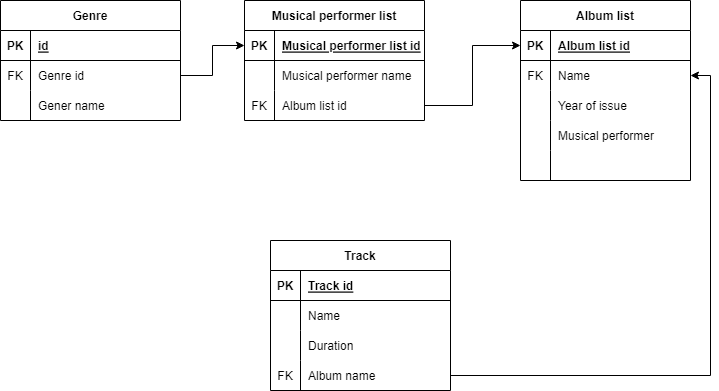

The diagram above was exported from draw.io. Its source (the exported page's mxGraphModel, read from the mxfile embedded in the PNG):
<mxGraphModel dx="1114" dy="527" grid="1" gridSize="10" guides="1" tooltips="1" connect="1" arrows="1" fold="1" page="1" pageScale="1" pageWidth="827" pageHeight="1169" math="0" shadow="0">
  <root>
    <mxCell id="0" />
    <mxCell id="1" parent="0" />
    <mxCell id="sxsx1I9M6Qu_-ARPBF29-9" value="Genre" style="shape=table;startSize=30;container=1;collapsible=1;childLayout=tableLayout;fixedRows=1;rowLines=0;fontStyle=1;align=center;resizeLast=1;" parent="1" vertex="1">
      <mxGeometry x="80" y="120" width="180" height="120" as="geometry">
        <mxRectangle x="80" y="120" width="70" height="30" as="alternateBounds" />
      </mxGeometry>
    </mxCell>
    <mxCell id="sxsx1I9M6Qu_-ARPBF29-10" value="" style="shape=tableRow;horizontal=0;startSize=0;swimlaneHead=0;swimlaneBody=0;fillColor=none;collapsible=0;dropTarget=0;points=[[0,0.5],[1,0.5]];portConstraint=eastwest;top=0;left=0;right=0;bottom=1;" parent="sxsx1I9M6Qu_-ARPBF29-9" vertex="1">
      <mxGeometry y="30" width="180" height="30" as="geometry" />
    </mxCell>
    <mxCell id="sxsx1I9M6Qu_-ARPBF29-11" value="PK" style="shape=partialRectangle;connectable=0;fillColor=none;top=0;left=0;bottom=0;right=0;fontStyle=1;overflow=hidden;" parent="sxsx1I9M6Qu_-ARPBF29-10" vertex="1">
      <mxGeometry width="30" height="30" as="geometry">
        <mxRectangle width="30" height="30" as="alternateBounds" />
      </mxGeometry>
    </mxCell>
    <mxCell id="sxsx1I9M6Qu_-ARPBF29-12" value="id" style="shape=partialRectangle;connectable=0;fillColor=none;top=0;left=0;bottom=0;right=0;align=left;spacingLeft=6;fontStyle=5;overflow=hidden;" parent="sxsx1I9M6Qu_-ARPBF29-10" vertex="1">
      <mxGeometry x="30" width="150" height="30" as="geometry">
        <mxRectangle width="150" height="30" as="alternateBounds" />
      </mxGeometry>
    </mxCell>
    <mxCell id="sxsx1I9M6Qu_-ARPBF29-19" value="" style="shape=tableRow;horizontal=0;startSize=0;swimlaneHead=0;swimlaneBody=0;fillColor=none;collapsible=0;dropTarget=0;points=[[0,0.5],[1,0.5]];portConstraint=eastwest;top=0;left=0;right=0;bottom=0;" parent="sxsx1I9M6Qu_-ARPBF29-9" vertex="1">
      <mxGeometry y="60" width="180" height="30" as="geometry" />
    </mxCell>
    <mxCell id="sxsx1I9M6Qu_-ARPBF29-20" value="FK" style="shape=partialRectangle;connectable=0;fillColor=none;top=0;left=0;bottom=0;right=0;editable=1;overflow=hidden;" parent="sxsx1I9M6Qu_-ARPBF29-19" vertex="1">
      <mxGeometry width="30" height="30" as="geometry">
        <mxRectangle width="30" height="30" as="alternateBounds" />
      </mxGeometry>
    </mxCell>
    <mxCell id="sxsx1I9M6Qu_-ARPBF29-21" value="Genre id" style="shape=partialRectangle;connectable=0;fillColor=none;top=0;left=0;bottom=0;right=0;align=left;spacingLeft=6;overflow=hidden;" parent="sxsx1I9M6Qu_-ARPBF29-19" vertex="1">
      <mxGeometry x="30" width="150" height="30" as="geometry">
        <mxRectangle width="150" height="30" as="alternateBounds" />
      </mxGeometry>
    </mxCell>
    <mxCell id="sxsx1I9M6Qu_-ARPBF29-13" value="" style="shape=tableRow;horizontal=0;startSize=0;swimlaneHead=0;swimlaneBody=0;fillColor=none;collapsible=0;dropTarget=0;points=[[0,0.5],[1,0.5]];portConstraint=eastwest;top=0;left=0;right=0;bottom=0;" parent="sxsx1I9M6Qu_-ARPBF29-9" vertex="1">
      <mxGeometry y="90" width="180" height="30" as="geometry" />
    </mxCell>
    <mxCell id="sxsx1I9M6Qu_-ARPBF29-14" value="" style="shape=partialRectangle;connectable=0;fillColor=none;top=0;left=0;bottom=0;right=0;editable=1;overflow=hidden;" parent="sxsx1I9M6Qu_-ARPBF29-13" vertex="1">
      <mxGeometry width="30" height="30" as="geometry">
        <mxRectangle width="30" height="30" as="alternateBounds" />
      </mxGeometry>
    </mxCell>
    <mxCell id="sxsx1I9M6Qu_-ARPBF29-15" value="Gener name" style="shape=partialRectangle;connectable=0;fillColor=none;top=0;left=0;bottom=0;right=0;align=left;spacingLeft=6;overflow=hidden;" parent="sxsx1I9M6Qu_-ARPBF29-13" vertex="1">
      <mxGeometry x="30" width="150" height="30" as="geometry">
        <mxRectangle width="150" height="30" as="alternateBounds" />
      </mxGeometry>
    </mxCell>
    <mxCell id="sxsx1I9M6Qu_-ARPBF29-22" value="Musical performer list" style="shape=table;startSize=30;container=1;collapsible=1;childLayout=tableLayout;fixedRows=1;rowLines=0;fontStyle=1;align=center;resizeLast=1;strokeColor=default;fontFamily=Helvetica;fontSize=12;fontColor=default;fillColor=none;" parent="1" vertex="1">
      <mxGeometry x="324" y="120" width="180" height="120" as="geometry">
        <mxRectangle x="324" y="120" width="140" height="30" as="alternateBounds" />
      </mxGeometry>
    </mxCell>
    <mxCell id="sxsx1I9M6Qu_-ARPBF29-23" value="" style="shape=tableRow;horizontal=0;startSize=0;swimlaneHead=0;swimlaneBody=0;fillColor=none;collapsible=0;dropTarget=0;points=[[0,0.5],[1,0.5]];portConstraint=eastwest;top=0;left=0;right=0;bottom=1;strokeColor=default;fontFamily=Helvetica;fontSize=12;fontColor=default;" parent="sxsx1I9M6Qu_-ARPBF29-22" vertex="1">
      <mxGeometry y="30" width="180" height="30" as="geometry" />
    </mxCell>
    <mxCell id="sxsx1I9M6Qu_-ARPBF29-24" value="PK" style="shape=partialRectangle;connectable=0;fillColor=none;top=0;left=0;bottom=0;right=0;fontStyle=1;overflow=hidden;strokeColor=default;fontFamily=Helvetica;fontSize=12;fontColor=default;" parent="sxsx1I9M6Qu_-ARPBF29-23" vertex="1">
      <mxGeometry width="30" height="30" as="geometry">
        <mxRectangle width="30" height="30" as="alternateBounds" />
      </mxGeometry>
    </mxCell>
    <mxCell id="sxsx1I9M6Qu_-ARPBF29-25" value="Musical performer list id" style="shape=partialRectangle;connectable=0;fillColor=none;top=0;left=0;bottom=0;right=0;align=left;spacingLeft=6;fontStyle=5;overflow=hidden;strokeColor=default;fontFamily=Helvetica;fontSize=12;fontColor=default;" parent="sxsx1I9M6Qu_-ARPBF29-23" vertex="1">
      <mxGeometry x="30" width="150" height="30" as="geometry">
        <mxRectangle width="150" height="30" as="alternateBounds" />
      </mxGeometry>
    </mxCell>
    <mxCell id="sxsx1I9M6Qu_-ARPBF29-26" value="" style="shape=tableRow;horizontal=0;startSize=0;swimlaneHead=0;swimlaneBody=0;fillColor=none;collapsible=0;dropTarget=0;points=[[0,0.5],[1,0.5]];portConstraint=eastwest;top=0;left=0;right=0;bottom=0;strokeColor=default;fontFamily=Helvetica;fontSize=12;fontColor=default;" parent="sxsx1I9M6Qu_-ARPBF29-22" vertex="1">
      <mxGeometry y="60" width="180" height="30" as="geometry" />
    </mxCell>
    <mxCell id="sxsx1I9M6Qu_-ARPBF29-27" value="" style="shape=partialRectangle;connectable=0;fillColor=none;top=0;left=0;bottom=0;right=0;editable=1;overflow=hidden;strokeColor=default;fontFamily=Helvetica;fontSize=12;fontColor=default;" parent="sxsx1I9M6Qu_-ARPBF29-26" vertex="1">
      <mxGeometry width="30" height="30" as="geometry">
        <mxRectangle width="30" height="30" as="alternateBounds" />
      </mxGeometry>
    </mxCell>
    <mxCell id="sxsx1I9M6Qu_-ARPBF29-28" value="Musical performer name" style="shape=partialRectangle;connectable=0;fillColor=none;top=0;left=0;bottom=0;right=0;align=left;spacingLeft=6;overflow=hidden;strokeColor=default;fontFamily=Helvetica;fontSize=12;fontColor=default;" parent="sxsx1I9M6Qu_-ARPBF29-26" vertex="1">
      <mxGeometry x="30" width="150" height="30" as="geometry">
        <mxRectangle width="150" height="30" as="alternateBounds" />
      </mxGeometry>
    </mxCell>
    <mxCell id="sxsx1I9M6Qu_-ARPBF29-29" value="" style="shape=tableRow;horizontal=0;startSize=0;swimlaneHead=0;swimlaneBody=0;fillColor=none;collapsible=0;dropTarget=0;points=[[0,0.5],[1,0.5]];portConstraint=eastwest;top=0;left=0;right=0;bottom=0;strokeColor=default;fontFamily=Helvetica;fontSize=12;fontColor=default;" parent="sxsx1I9M6Qu_-ARPBF29-22" vertex="1">
      <mxGeometry y="90" width="180" height="30" as="geometry" />
    </mxCell>
    <mxCell id="sxsx1I9M6Qu_-ARPBF29-30" value="FK" style="shape=partialRectangle;connectable=0;fillColor=none;top=0;left=0;bottom=0;right=0;editable=1;overflow=hidden;strokeColor=default;fontFamily=Helvetica;fontSize=12;fontColor=default;" parent="sxsx1I9M6Qu_-ARPBF29-29" vertex="1">
      <mxGeometry width="30" height="30" as="geometry">
        <mxRectangle width="30" height="30" as="alternateBounds" />
      </mxGeometry>
    </mxCell>
    <mxCell id="sxsx1I9M6Qu_-ARPBF29-31" value="Album list id" style="shape=partialRectangle;connectable=0;fillColor=none;top=0;left=0;bottom=0;right=0;align=left;spacingLeft=6;overflow=hidden;strokeColor=default;fontFamily=Helvetica;fontSize=12;fontColor=default;" parent="sxsx1I9M6Qu_-ARPBF29-29" vertex="1">
      <mxGeometry x="30" width="150" height="30" as="geometry">
        <mxRectangle width="150" height="30" as="alternateBounds" />
      </mxGeometry>
    </mxCell>
    <mxCell id="sxsx1I9M6Qu_-ARPBF29-36" value="Album list" style="shape=table;startSize=30;container=1;collapsible=1;childLayout=tableLayout;fixedRows=1;rowLines=0;fontStyle=1;align=center;resizeLast=1;strokeColor=default;fontFamily=Helvetica;fontSize=12;fontColor=default;fillColor=none;" parent="1" vertex="1">
      <mxGeometry x="600" y="120" width="170" height="180" as="geometry" />
    </mxCell>
    <mxCell id="sxsx1I9M6Qu_-ARPBF29-37" value="" style="shape=tableRow;horizontal=0;startSize=0;swimlaneHead=0;swimlaneBody=0;fillColor=none;collapsible=0;dropTarget=0;points=[[0,0.5],[1,0.5]];portConstraint=eastwest;top=0;left=0;right=0;bottom=1;strokeColor=default;fontFamily=Helvetica;fontSize=12;fontColor=default;" parent="sxsx1I9M6Qu_-ARPBF29-36" vertex="1">
      <mxGeometry y="30" width="170" height="30" as="geometry" />
    </mxCell>
    <mxCell id="sxsx1I9M6Qu_-ARPBF29-38" value="PK" style="shape=partialRectangle;connectable=0;fillColor=none;top=0;left=0;bottom=0;right=0;fontStyle=1;overflow=hidden;strokeColor=default;fontFamily=Helvetica;fontSize=12;fontColor=default;" parent="sxsx1I9M6Qu_-ARPBF29-37" vertex="1">
      <mxGeometry width="30" height="30" as="geometry">
        <mxRectangle width="30" height="30" as="alternateBounds" />
      </mxGeometry>
    </mxCell>
    <mxCell id="sxsx1I9M6Qu_-ARPBF29-39" value="Album list id" style="shape=partialRectangle;connectable=0;fillColor=none;top=0;left=0;bottom=0;right=0;align=left;spacingLeft=6;fontStyle=5;overflow=hidden;strokeColor=default;fontFamily=Helvetica;fontSize=12;fontColor=default;" parent="sxsx1I9M6Qu_-ARPBF29-37" vertex="1">
      <mxGeometry x="30" width="140" height="30" as="geometry">
        <mxRectangle width="140" height="30" as="alternateBounds" />
      </mxGeometry>
    </mxCell>
    <mxCell id="sxsx1I9M6Qu_-ARPBF29-40" value="" style="shape=tableRow;horizontal=0;startSize=0;swimlaneHead=0;swimlaneBody=0;fillColor=none;collapsible=0;dropTarget=0;points=[[0,0.5],[1,0.5]];portConstraint=eastwest;top=0;left=0;right=0;bottom=0;strokeColor=default;fontFamily=Helvetica;fontSize=12;fontColor=default;" parent="sxsx1I9M6Qu_-ARPBF29-36" vertex="1">
      <mxGeometry y="60" width="170" height="30" as="geometry" />
    </mxCell>
    <mxCell id="sxsx1I9M6Qu_-ARPBF29-41" value="FK" style="shape=partialRectangle;connectable=0;fillColor=none;top=0;left=0;bottom=0;right=0;editable=1;overflow=hidden;strokeColor=default;fontFamily=Helvetica;fontSize=12;fontColor=default;" parent="sxsx1I9M6Qu_-ARPBF29-40" vertex="1">
      <mxGeometry width="30" height="30" as="geometry">
        <mxRectangle width="30" height="30" as="alternateBounds" />
      </mxGeometry>
    </mxCell>
    <mxCell id="sxsx1I9M6Qu_-ARPBF29-42" value="Name" style="shape=partialRectangle;connectable=0;fillColor=none;top=0;left=0;bottom=0;right=0;align=left;spacingLeft=6;overflow=hidden;strokeColor=default;fontFamily=Helvetica;fontSize=12;fontColor=default;" parent="sxsx1I9M6Qu_-ARPBF29-40" vertex="1">
      <mxGeometry x="30" width="140" height="30" as="geometry">
        <mxRectangle width="140" height="30" as="alternateBounds" />
      </mxGeometry>
    </mxCell>
    <mxCell id="KVvlDR5GhW4jOaiSzwkd-3" style="shape=tableRow;horizontal=0;startSize=0;swimlaneHead=0;swimlaneBody=0;fillColor=none;collapsible=0;dropTarget=0;points=[[0,0.5],[1,0.5]];portConstraint=eastwest;top=0;left=0;right=0;bottom=0;strokeColor=default;fontFamily=Helvetica;fontSize=12;fontColor=default;" vertex="1" parent="sxsx1I9M6Qu_-ARPBF29-36">
      <mxGeometry y="90" width="170" height="30" as="geometry" />
    </mxCell>
    <mxCell id="KVvlDR5GhW4jOaiSzwkd-4" style="shape=partialRectangle;connectable=0;fillColor=none;top=0;left=0;bottom=0;right=0;editable=1;overflow=hidden;strokeColor=default;fontFamily=Helvetica;fontSize=12;fontColor=default;" vertex="1" parent="KVvlDR5GhW4jOaiSzwkd-3">
      <mxGeometry width="30" height="30" as="geometry">
        <mxRectangle width="30" height="30" as="alternateBounds" />
      </mxGeometry>
    </mxCell>
    <mxCell id="KVvlDR5GhW4jOaiSzwkd-5" value="Year of issue" style="shape=partialRectangle;connectable=0;fillColor=none;top=0;left=0;bottom=0;right=0;align=left;spacingLeft=6;overflow=hidden;strokeColor=default;fontFamily=Helvetica;fontSize=12;fontColor=default;" vertex="1" parent="KVvlDR5GhW4jOaiSzwkd-3">
      <mxGeometry x="30" width="140" height="30" as="geometry">
        <mxRectangle width="140" height="30" as="alternateBounds" />
      </mxGeometry>
    </mxCell>
    <mxCell id="sxsx1I9M6Qu_-ARPBF29-43" value="" style="shape=tableRow;horizontal=0;startSize=0;swimlaneHead=0;swimlaneBody=0;fillColor=none;collapsible=0;dropTarget=0;points=[[0,0.5],[1,0.5]];portConstraint=eastwest;top=0;left=0;right=0;bottom=0;strokeColor=default;fontFamily=Helvetica;fontSize=12;fontColor=default;" parent="sxsx1I9M6Qu_-ARPBF29-36" vertex="1">
      <mxGeometry y="120" width="170" height="30" as="geometry" />
    </mxCell>
    <mxCell id="sxsx1I9M6Qu_-ARPBF29-44" value="" style="shape=partialRectangle;connectable=0;fillColor=none;top=0;left=0;bottom=0;right=0;editable=1;overflow=hidden;strokeColor=default;fontFamily=Helvetica;fontSize=12;fontColor=default;" parent="sxsx1I9M6Qu_-ARPBF29-43" vertex="1">
      <mxGeometry width="30" height="30" as="geometry">
        <mxRectangle width="30" height="30" as="alternateBounds" />
      </mxGeometry>
    </mxCell>
    <mxCell id="sxsx1I9M6Qu_-ARPBF29-45" value="Musical performer" style="shape=partialRectangle;connectable=0;fillColor=none;top=0;left=0;bottom=0;right=0;align=left;spacingLeft=6;overflow=hidden;strokeColor=default;fontFamily=Helvetica;fontSize=12;fontColor=default;" parent="sxsx1I9M6Qu_-ARPBF29-43" vertex="1">
      <mxGeometry x="30" width="140" height="30" as="geometry">
        <mxRectangle width="140" height="30" as="alternateBounds" />
      </mxGeometry>
    </mxCell>
    <mxCell id="icIBge41Ql1B6EP0iCCl-22" style="shape=tableRow;horizontal=0;startSize=0;swimlaneHead=0;swimlaneBody=0;fillColor=none;collapsible=0;dropTarget=0;points=[[0,0.5],[1,0.5]];portConstraint=eastwest;top=0;left=0;right=0;bottom=0;strokeColor=default;fontFamily=Helvetica;fontSize=12;fontColor=default;" vertex="1" parent="sxsx1I9M6Qu_-ARPBF29-36">
      <mxGeometry y="150" width="170" height="30" as="geometry" />
    </mxCell>
    <mxCell id="icIBge41Ql1B6EP0iCCl-23" style="shape=partialRectangle;connectable=0;fillColor=none;top=0;left=0;bottom=0;right=0;editable=1;overflow=hidden;strokeColor=default;fontFamily=Helvetica;fontSize=12;fontColor=default;" vertex="1" parent="icIBge41Ql1B6EP0iCCl-22">
      <mxGeometry width="30" height="30" as="geometry">
        <mxRectangle width="30" height="30" as="alternateBounds" />
      </mxGeometry>
    </mxCell>
    <mxCell id="icIBge41Ql1B6EP0iCCl-24" style="shape=partialRectangle;connectable=0;fillColor=none;top=0;left=0;bottom=0;right=0;align=left;spacingLeft=6;overflow=hidden;strokeColor=default;fontFamily=Helvetica;fontSize=12;fontColor=default;" vertex="1" parent="icIBge41Ql1B6EP0iCCl-22">
      <mxGeometry x="30" width="140" height="30" as="geometry">
        <mxRectangle width="140" height="30" as="alternateBounds" />
      </mxGeometry>
    </mxCell>
    <mxCell id="KVvlDR5GhW4jOaiSzwkd-1" style="edgeStyle=orthogonalEdgeStyle;rounded=0;orthogonalLoop=1;jettySize=auto;html=1;exitX=1;exitY=0.5;exitDx=0;exitDy=0;entryX=0;entryY=0.5;entryDx=0;entryDy=0;" edge="1" parent="1" source="sxsx1I9M6Qu_-ARPBF29-16" target="sxsx1I9M6Qu_-ARPBF29-23">
      <mxGeometry relative="1" as="geometry" />
    </mxCell>
    <mxCell id="KVvlDR5GhW4jOaiSzwkd-2" style="edgeStyle=orthogonalEdgeStyle;rounded=0;orthogonalLoop=1;jettySize=auto;html=1;exitX=1;exitY=0.5;exitDx=0;exitDy=0;entryX=0;entryY=0.5;entryDx=0;entryDy=0;" edge="1" parent="1" source="sxsx1I9M6Qu_-ARPBF29-29" target="sxsx1I9M6Qu_-ARPBF29-37">
      <mxGeometry relative="1" as="geometry" />
    </mxCell>
    <mxCell id="icIBge41Ql1B6EP0iCCl-25" style="edgeStyle=orthogonalEdgeStyle;rounded=0;orthogonalLoop=1;jettySize=auto;html=1;exitX=1;exitY=0.5;exitDx=0;exitDy=0;entryX=0;entryY=0.5;entryDx=0;entryDy=0;" edge="1" parent="1" source="sxsx1I9M6Qu_-ARPBF29-19" target="sxsx1I9M6Qu_-ARPBF29-23">
      <mxGeometry relative="1" as="geometry" />
    </mxCell>
    <mxCell id="KVvlDR5GhW4jOaiSzwkd-6" value="Track" style="shape=table;startSize=30;container=1;collapsible=1;childLayout=tableLayout;fixedRows=1;rowLines=0;fontStyle=1;align=center;resizeLast=1;" vertex="1" parent="1">
      <mxGeometry x="350" y="360" width="180" height="150" as="geometry" />
    </mxCell>
    <mxCell id="KVvlDR5GhW4jOaiSzwkd-7" value="" style="shape=tableRow;horizontal=0;startSize=0;swimlaneHead=0;swimlaneBody=0;fillColor=none;collapsible=0;dropTarget=0;points=[[0,0.5],[1,0.5]];portConstraint=eastwest;top=0;left=0;right=0;bottom=1;" vertex="1" parent="KVvlDR5GhW4jOaiSzwkd-6">
      <mxGeometry y="30" width="180" height="30" as="geometry" />
    </mxCell>
    <mxCell id="KVvlDR5GhW4jOaiSzwkd-8" value="PK" style="shape=partialRectangle;connectable=0;fillColor=none;top=0;left=0;bottom=0;right=0;fontStyle=1;overflow=hidden;" vertex="1" parent="KVvlDR5GhW4jOaiSzwkd-7">
      <mxGeometry width="30" height="30" as="geometry">
        <mxRectangle width="30" height="30" as="alternateBounds" />
      </mxGeometry>
    </mxCell>
    <mxCell id="KVvlDR5GhW4jOaiSzwkd-9" value="Track id" style="shape=partialRectangle;connectable=0;fillColor=none;top=0;left=0;bottom=0;right=0;align=left;spacingLeft=6;fontStyle=5;overflow=hidden;" vertex="1" parent="KVvlDR5GhW4jOaiSzwkd-7">
      <mxGeometry x="30" width="150" height="30" as="geometry">
        <mxRectangle width="150" height="30" as="alternateBounds" />
      </mxGeometry>
    </mxCell>
    <mxCell id="KVvlDR5GhW4jOaiSzwkd-10" value="" style="shape=tableRow;horizontal=0;startSize=0;swimlaneHead=0;swimlaneBody=0;fillColor=none;collapsible=0;dropTarget=0;points=[[0,0.5],[1,0.5]];portConstraint=eastwest;top=0;left=0;right=0;bottom=0;" vertex="1" parent="KVvlDR5GhW4jOaiSzwkd-6">
      <mxGeometry y="60" width="180" height="30" as="geometry" />
    </mxCell>
    <mxCell id="KVvlDR5GhW4jOaiSzwkd-11" value="" style="shape=partialRectangle;connectable=0;fillColor=none;top=0;left=0;bottom=0;right=0;editable=1;overflow=hidden;" vertex="1" parent="KVvlDR5GhW4jOaiSzwkd-10">
      <mxGeometry width="30" height="30" as="geometry">
        <mxRectangle width="30" height="30" as="alternateBounds" />
      </mxGeometry>
    </mxCell>
    <mxCell id="KVvlDR5GhW4jOaiSzwkd-12" value="Name" style="shape=partialRectangle;connectable=0;fillColor=none;top=0;left=0;bottom=0;right=0;align=left;spacingLeft=6;overflow=hidden;" vertex="1" parent="KVvlDR5GhW4jOaiSzwkd-10">
      <mxGeometry x="30" width="150" height="30" as="geometry">
        <mxRectangle width="150" height="30" as="alternateBounds" />
      </mxGeometry>
    </mxCell>
    <mxCell id="KVvlDR5GhW4jOaiSzwkd-13" value="" style="shape=tableRow;horizontal=0;startSize=0;swimlaneHead=0;swimlaneBody=0;fillColor=none;collapsible=0;dropTarget=0;points=[[0,0.5],[1,0.5]];portConstraint=eastwest;top=0;left=0;right=0;bottom=0;" vertex="1" parent="KVvlDR5GhW4jOaiSzwkd-6">
      <mxGeometry y="90" width="180" height="30" as="geometry" />
    </mxCell>
    <mxCell id="KVvlDR5GhW4jOaiSzwkd-14" value="" style="shape=partialRectangle;connectable=0;fillColor=none;top=0;left=0;bottom=0;right=0;editable=1;overflow=hidden;" vertex="1" parent="KVvlDR5GhW4jOaiSzwkd-13">
      <mxGeometry width="30" height="30" as="geometry">
        <mxRectangle width="30" height="30" as="alternateBounds" />
      </mxGeometry>
    </mxCell>
    <mxCell id="KVvlDR5GhW4jOaiSzwkd-15" value="Duration" style="shape=partialRectangle;connectable=0;fillColor=none;top=0;left=0;bottom=0;right=0;align=left;spacingLeft=6;overflow=hidden;" vertex="1" parent="KVvlDR5GhW4jOaiSzwkd-13">
      <mxGeometry x="30" width="150" height="30" as="geometry">
        <mxRectangle width="150" height="30" as="alternateBounds" />
      </mxGeometry>
    </mxCell>
    <mxCell id="KVvlDR5GhW4jOaiSzwkd-16" value="" style="shape=tableRow;horizontal=0;startSize=0;swimlaneHead=0;swimlaneBody=0;fillColor=none;collapsible=0;dropTarget=0;points=[[0,0.5],[1,0.5]];portConstraint=eastwest;top=0;left=0;right=0;bottom=0;" vertex="1" parent="KVvlDR5GhW4jOaiSzwkd-6">
      <mxGeometry y="120" width="180" height="30" as="geometry" />
    </mxCell>
    <mxCell id="KVvlDR5GhW4jOaiSzwkd-17" value="FK" style="shape=partialRectangle;connectable=0;fillColor=none;top=0;left=0;bottom=0;right=0;editable=1;overflow=hidden;" vertex="1" parent="KVvlDR5GhW4jOaiSzwkd-16">
      <mxGeometry width="30" height="30" as="geometry">
        <mxRectangle width="30" height="30" as="alternateBounds" />
      </mxGeometry>
    </mxCell>
    <mxCell id="KVvlDR5GhW4jOaiSzwkd-18" value="Album name" style="shape=partialRectangle;connectable=0;fillColor=none;top=0;left=0;bottom=0;right=0;align=left;spacingLeft=6;overflow=hidden;" vertex="1" parent="KVvlDR5GhW4jOaiSzwkd-16">
      <mxGeometry x="30" width="150" height="30" as="geometry">
        <mxRectangle width="150" height="30" as="alternateBounds" />
      </mxGeometry>
    </mxCell>
    <mxCell id="KVvlDR5GhW4jOaiSzwkd-19" style="edgeStyle=orthogonalEdgeStyle;rounded=0;orthogonalLoop=1;jettySize=auto;html=1;exitX=1;exitY=0.5;exitDx=0;exitDy=0;entryX=1;entryY=0.5;entryDx=0;entryDy=0;" edge="1" parent="1" source="KVvlDR5GhW4jOaiSzwkd-16" target="sxsx1I9M6Qu_-ARPBF29-40">
      <mxGeometry relative="1" as="geometry" />
    </mxCell>
  </root>
</mxGraphModel>